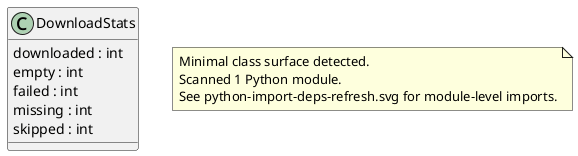

The diagram above was rendered by PlantUML. Its source (embedded in the PNG):
@startuml classes_zillow-public-data
set namespaceSeparator none
class "DownloadStats" as refresh.DownloadStats {
  downloaded : int
  empty : int
  failed : int
  missing : int
  skipped : int
}
note as archilityPythonSurfaceNote
Minimal class surface detected.
Scanned 1 Python module.
See python-import-deps-refresh.svg for module-level imports.
end note
@enduml